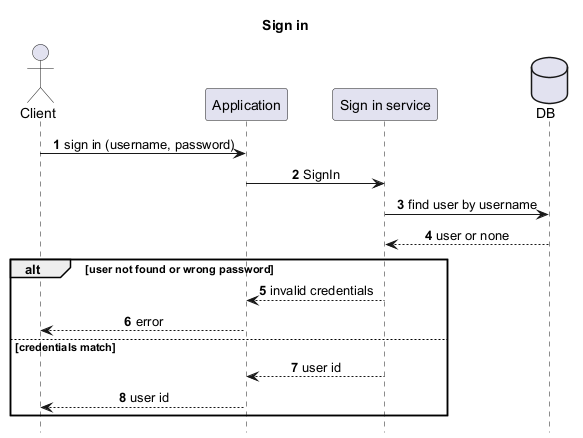

The diagram above was rendered by PlantUML. Its source (embedded in the PNG):
@startuml sign_in_sequence
title Sign in

skinparam shadowing false
skinparam sequenceMessageAlign center
hide footbox
autonumber

actor Client
participant Application
participant "Sign in service" as Service
database DB

Client -> Application : sign in (username, password)
Application -> Service : SignIn
Service -> DB : find user by username
DB --> Service : user or none

alt user not found or wrong password
  Service --> Application : invalid credentials
  Application --> Client : error
else credentials match
  Service --> Application : user id
  Application --> Client : user id
end

@enduml